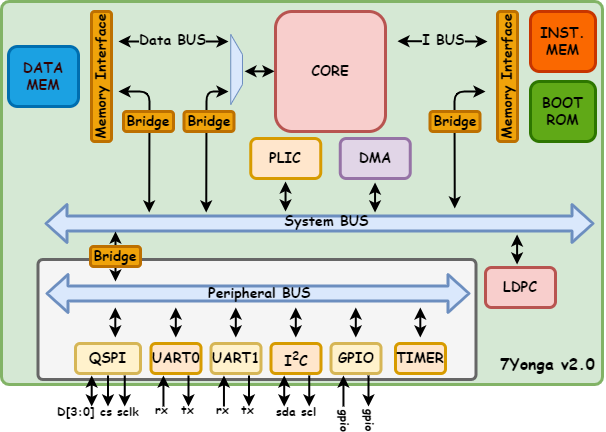

The diagram above was exported from draw.io. Its source (the exported page's mxGraphModel, read from the mxfile embedded in the PNG):
<mxGraphModel dx="844" dy="492" grid="1" gridSize="10" guides="1" tooltips="1" connect="1" arrows="0" fold="1" page="1" pageScale="1" pageWidth="1654" pageHeight="1169" math="0" shadow="0">
  <root>
    <mxCell id="0" />
    <mxCell id="1" parent="0" />
    <mxCell id="6mfhS_sCMSzhlteSgBXz-1" value="" style="rounded=1;whiteSpace=wrap;html=1;fillColor=#d5e8d4;strokeColor=#82b366;strokeWidth=3;fontFamily=Comic Sans MS;fontSize=14;arcSize=2;" vertex="1" parent="1">
      <mxGeometry x="517" y="380" width="601" height="383" as="geometry" />
    </mxCell>
    <mxCell id="6mfhS_sCMSzhlteSgBXz-2" value="" style="rounded=1;whiteSpace=wrap;html=1;fillColor=#f5f5f5;fontColor=#333333;strokeColor=#666666;strokeWidth=3;fontFamily=Comic Sans MS;fontSize=14;arcSize=4;direction=south;" vertex="1" parent="1">
      <mxGeometry x="553.5" y="638" width="438" height="120" as="geometry" />
    </mxCell>
    <mxCell id="6mfhS_sCMSzhlteSgBXz-3" value="CORE" style="rounded=1;whiteSpace=wrap;html=1;fillColor=#f8cecc;strokeColor=#b85450;strokeWidth=3;fontFamily=Comic Sans MS;fontSize=14;fontStyle=1" vertex="1" parent="1">
      <mxGeometry x="791" y="390" width="110" height="120" as="geometry" />
    </mxCell>
    <mxCell id="6mfhS_sCMSzhlteSgBXz-4" value="" style="shape=flexArrow;endArrow=classic;startArrow=classic;html=1;rounded=1;fillColor=#dae8fc;strokeColor=#6c8ebf;strokeWidth=3;fontFamily=Comic Sans MS;fontSize=14;width=13;" edge="1" parent="1">
      <mxGeometry width="100" height="100" relative="1" as="geometry">
        <mxPoint x="560" y="602" as="sourcePoint" />
        <mxPoint x="1110" y="602" as="targetPoint" />
      </mxGeometry>
    </mxCell>
    <mxCell id="6mfhS_sCMSzhlteSgBXz-5" value="System BUS" style="edgeLabel;html=1;align=center;verticalAlign=middle;resizable=0;points=[];labelBackgroundColor=none;horizontal=1;fontFamily=Comic Sans MS;fontStyle=1;fontSize=14;" vertex="1" connectable="0" parent="6mfhS_sCMSzhlteSgBXz-4">
      <mxGeometry x="0.0198" y="2" relative="1" as="geometry">
        <mxPoint x="1" as="offset" />
      </mxGeometry>
    </mxCell>
    <mxCell id="6mfhS_sCMSzhlteSgBXz-7" value="DATA&lt;div&gt;MEM&lt;/div&gt;" style="rounded=1;whiteSpace=wrap;html=1;fillColor=#1ba1e2;fontColor=#330000;strokeColor=#006EAF;strokeWidth=3;fontFamily=Comic Sans MS;fontSize=14;fontStyle=1" vertex="1" parent="1">
      <mxGeometry x="524" y="425" width="70" height="60" as="geometry" />
    </mxCell>
    <mxCell id="6mfhS_sCMSzhlteSgBXz-8" value="Memory Interface" style="rounded=1;whiteSpace=wrap;html=1;horizontal=0;fillColor=#f0a30a;fontColor=#000000;strokeColor=#BD7000;strokeWidth=3;fontFamily=Comic Sans MS;fontSize=14;fontStyle=1" vertex="1" parent="1">
      <mxGeometry x="1013" y="390" width="20" height="130" as="geometry" />
    </mxCell>
    <mxCell id="6mfhS_sCMSzhlteSgBXz-12" value="INST.&lt;div&gt;MEM&lt;/div&gt;" style="rounded=1;whiteSpace=wrap;html=1;fillColor=#fa6800;fontColor=#000000;strokeColor=#C73500;strokeWidth=3;fontFamily=Comic Sans MS;fontSize=14;fontStyle=1" vertex="1" parent="1">
      <mxGeometry x="1046" y="390" width="65" height="60" as="geometry" />
    </mxCell>
    <mxCell id="6mfhS_sCMSzhlteSgBXz-13" value="&lt;div&gt;BOOT&lt;/div&gt;ROM" style="rounded=1;whiteSpace=wrap;html=1;fillColor=#60a917;fontColor=light-dark(#000000, #121212);strokeColor=#2D7600;strokeWidth=3;fontFamily=Comic Sans MS;fontSize=14;fontStyle=1" vertex="1" parent="1">
      <mxGeometry x="1046" y="460" width="65" height="60" as="geometry" />
    </mxCell>
    <mxCell id="6mfhS_sCMSzhlteSgBXz-20" value="" style="shape=flexArrow;endArrow=classic;startArrow=classic;html=1;rounded=1;fillColor=#dae8fc;strokeColor=#6c8ebf;strokeWidth=3;fontFamily=Comic Sans MS;fontSize=14;width=13;labelBackgroundColor=light-dark(#dae8fc, #ededed);" edge="1" parent="1">
      <mxGeometry width="100" height="100" relative="1" as="geometry">
        <mxPoint x="561" y="672" as="sourcePoint" />
        <mxPoint x="986" y="672" as="targetPoint" />
      </mxGeometry>
    </mxCell>
    <mxCell id="6mfhS_sCMSzhlteSgBXz-79" value="&lt;span style=&quot;font-family: &amp;quot;Comic Sans MS&amp;quot;; font-size: 14px; font-weight: 700;&quot;&gt;Peripheral BUS&lt;/span&gt;" style="edgeLabel;html=1;align=center;verticalAlign=middle;resizable=0;points=[];labelBackgroundColor=none;" vertex="1" connectable="0" parent="6mfhS_sCMSzhlteSgBXz-20">
      <mxGeometry x="0.0052" y="1" relative="1" as="geometry">
        <mxPoint y="1" as="offset" />
      </mxGeometry>
    </mxCell>
    <mxCell id="6mfhS_sCMSzhlteSgBXz-23" value="&lt;div&gt;UART0&lt;/div&gt;" style="rounded=1;whiteSpace=wrap;html=1;fillColor=#ffe6cc;strokeColor=#d79b00;strokeWidth=3;fontFamily=Comic Sans MS;fontSize=14;fontStyle=1" vertex="1" parent="1">
      <mxGeometry x="666.5" y="722" width="50" height="30" as="geometry" />
    </mxCell>
    <mxCell id="6mfhS_sCMSzhlteSgBXz-25" value="UART&lt;span style=&quot;background-color: transparent; color: light-dark(rgb(0, 0, 0), rgb(255, 255, 255));&quot;&gt;1&lt;/span&gt;" style="rounded=1;whiteSpace=wrap;html=1;fillColor=#fff2cc;strokeColor=#d6b656;strokeWidth=3;fontFamily=Comic Sans MS;fontSize=14;fontStyle=1" vertex="1" parent="1">
      <mxGeometry x="726.5" y="722" width="50" height="30" as="geometry" />
    </mxCell>
    <mxCell id="6mfhS_sCMSzhlteSgBXz-27" value="I&lt;sup&gt;2&lt;/sup&gt;C" style="rounded=1;whiteSpace=wrap;html=1;fillColor=#ffe6cc;strokeColor=#d79b00;strokeWidth=3;fontFamily=Comic Sans MS;fontSize=14;fontStyle=1" vertex="1" parent="1">
      <mxGeometry x="786.5" y="722" width="50" height="30" as="geometry" />
    </mxCell>
    <mxCell id="6mfhS_sCMSzhlteSgBXz-29" value="QSPI" style="rounded=1;whiteSpace=wrap;html=1;fillColor=#fff2cc;strokeColor=#d6b656;strokeWidth=3;fontFamily=Comic Sans MS;fontSize=14;fontStyle=1" vertex="1" parent="1">
      <mxGeometry x="591" y="722" width="65" height="30" as="geometry" />
    </mxCell>
    <mxCell id="6mfhS_sCMSzhlteSgBXz-31" value="&lt;div&gt;GPIO&lt;/div&gt;" style="rounded=1;whiteSpace=wrap;html=1;fillColor=#fff2cc;strokeColor=#d6b656;strokeWidth=3;fontFamily=Comic Sans MS;fontSize=14;fontStyle=1" vertex="1" parent="1">
      <mxGeometry x="846.5" y="722" width="50" height="30" as="geometry" />
    </mxCell>
    <mxCell id="6mfhS_sCMSzhlteSgBXz-33" value="&lt;div&gt;TIMER&lt;/div&gt;" style="rounded=1;whiteSpace=wrap;html=1;fillColor=#ffe6cc;strokeColor=#d79b00;strokeWidth=3;fontFamily=Comic Sans MS;fontSize=14;fontStyle=1" vertex="1" parent="1">
      <mxGeometry x="911" y="722" width="50" height="30" as="geometry" />
    </mxCell>
    <mxCell id="6mfhS_sCMSzhlteSgBXz-37" value="" style="endArrow=classic;html=1;rounded=1;strokeWidth=2;fontFamily=Comic Sans MS;fontSize=14;" edge="1" parent="1">
      <mxGeometry width="50" height="50" relative="1" as="geometry">
        <mxPoint x="704" y="754" as="sourcePoint" />
        <mxPoint x="704" y="785" as="targetPoint" />
      </mxGeometry>
    </mxCell>
    <mxCell id="6mfhS_sCMSzhlteSgBXz-47" value="&lt;div&gt;LDPC&lt;/div&gt;" style="rounded=1;whiteSpace=wrap;html=1;fillColor=#f8cecc;strokeColor=#b85450;strokeWidth=3;fontFamily=Comic Sans MS;fontSize=14;fontStyle=1" vertex="1" parent="1">
      <mxGeometry x="1001" y="646" width="70" height="40" as="geometry" />
    </mxCell>
    <mxCell id="6mfhS_sCMSzhlteSgBXz-48" value="&lt;div&gt;PLIC&lt;/div&gt;" style="rounded=1;whiteSpace=wrap;html=1;fillColor=#ffe6cc;strokeColor=#d79b00;strokeWidth=3;fontFamily=Comic Sans MS;fontSize=14;fontStyle=1" vertex="1" parent="1">
      <mxGeometry x="766.25" y="517" width="70" height="40" as="geometry" />
    </mxCell>
    <mxCell id="6mfhS_sCMSzhlteSgBXz-49" value="&lt;div&gt;DMA&lt;/div&gt;" style="rounded=1;whiteSpace=wrap;html=1;fillColor=#e1d5e7;strokeColor=#9673a6;strokeWidth=3;fontFamily=Comic Sans MS;fontSize=14;fontStyle=1" vertex="1" parent="1">
      <mxGeometry x="855.75" y="517" width="70" height="40" as="geometry" />
    </mxCell>
    <mxCell id="6mfhS_sCMSzhlteSgBXz-54" value="7Yonga v2.0" style="text;html=1;align=right;verticalAlign=top;whiteSpace=wrap;rounded=0;spacingRight=10;spacingLeft=0;fontStyle=1;fontSize=16;fontFamily=Comic Sans MS;spacing=0;spacingTop=0;" vertex="1" parent="1">
      <mxGeometry x="1010" y="728" width="111" height="36" as="geometry" />
    </mxCell>
    <mxCell id="6mfhS_sCMSzhlteSgBXz-60" value="tx" style="text;html=1;align=left;verticalAlign=bottom;whiteSpace=wrap;rounded=0;fontStyle=1;fontFamily=Comic Sans MS;" vertex="1" parent="1">
      <mxGeometry x="694.5" y="781.5" width="20" height="15" as="geometry" />
    </mxCell>
    <mxCell id="6mfhS_sCMSzhlteSgBXz-61" value="rx" style="text;html=1;align=left;verticalAlign=bottom;whiteSpace=wrap;rounded=0;fontStyle=1;fontFamily=Comic Sans MS;" vertex="1" parent="1">
      <mxGeometry x="669" y="781.5" width="20" height="15" as="geometry" />
    </mxCell>
    <mxCell id="6mfhS_sCMSzhlteSgBXz-73" value="" style="endArrow=classic;startArrow=classic;html=1;rounded=1;strokeWidth=2;fontFamily=Comic Sans MS;fontSize=14;" edge="1" parent="1">
      <mxGeometry width="50" height="50" relative="1" as="geometry">
        <mxPoint x="913" y="419.6600000000001" as="sourcePoint" />
        <mxPoint x="1003" y="420" as="targetPoint" />
      </mxGeometry>
    </mxCell>
    <mxCell id="6mfhS_sCMSzhlteSgBXz-74" value="&lt;span style=&quot;font-family: &amp;quot;Comic Sans MS&amp;quot;; font-size: 14px; font-weight: 700; background-color: rgb(213, 232, 212);&quot;&gt;I BUS&lt;/span&gt;" style="edgeLabel;html=1;align=center;verticalAlign=middle;resizable=0;points=[];" vertex="1" connectable="0" parent="6mfhS_sCMSzhlteSgBXz-73">
      <mxGeometry x="0.0183" y="1" relative="1" as="geometry">
        <mxPoint as="offset" />
      </mxGeometry>
    </mxCell>
    <mxCell id="6mfhS_sCMSzhlteSgBXz-75" value="" style="endArrow=classic;startArrow=classic;html=1;rounded=1;strokeWidth=2;fontFamily=Comic Sans MS;fontSize=14;" edge="1" parent="1">
      <mxGeometry width="50" height="50" relative="1" as="geometry">
        <mxPoint x="634" y="420" as="sourcePoint" />
        <mxPoint x="744" y="420" as="targetPoint" />
      </mxGeometry>
    </mxCell>
    <mxCell id="6mfhS_sCMSzhlteSgBXz-76" value="&lt;span style=&quot;font-family: &amp;quot;Comic Sans MS&amp;quot;; font-size: 14px; font-weight: 700; background-color: rgb(213, 232, 212);&quot;&gt;Data BUS&lt;/span&gt;" style="edgeLabel;html=1;align=center;verticalAlign=middle;resizable=0;points=[];" vertex="1" connectable="0" parent="6mfhS_sCMSzhlteSgBXz-75">
      <mxGeometry x="0.0183" y="1" relative="1" as="geometry">
        <mxPoint x="-2" as="offset" />
      </mxGeometry>
    </mxCell>
    <mxCell id="6mfhS_sCMSzhlteSgBXz-77" value="Memory Interface" style="rounded=1;whiteSpace=wrap;html=1;horizontal=0;fillColor=#f0a30a;fontColor=#000000;strokeColor=#BD7000;strokeWidth=3;fontFamily=Comic Sans MS;fontSize=14;fontStyle=1" vertex="1" parent="1">
      <mxGeometry x="607" y="390" width="20" height="130" as="geometry" />
    </mxCell>
    <mxCell id="6mfhS_sCMSzhlteSgBXz-82" value="" style="endArrow=classic;startArrow=classic;html=1;rounded=1;strokeWidth=2;fontFamily=Comic Sans MS;fontSize=14;" edge="1" parent="1">
      <mxGeometry width="50" height="50" relative="1" as="geometry">
        <mxPoint x="630.8" y="686" as="sourcePoint" />
        <mxPoint x="630.8" y="716" as="targetPoint" />
      </mxGeometry>
    </mxCell>
    <mxCell id="6mfhS_sCMSzhlteSgBXz-83" value="" style="endArrow=classic;startArrow=classic;html=1;rounded=1;strokeWidth=2;fontFamily=Comic Sans MS;fontSize=14;" edge="1" parent="1">
      <mxGeometry width="50" height="50" relative="1" as="geometry">
        <mxPoint x="691.3" y="686" as="sourcePoint" />
        <mxPoint x="691.3" y="716" as="targetPoint" />
      </mxGeometry>
    </mxCell>
    <mxCell id="6mfhS_sCMSzhlteSgBXz-84" value="" style="endArrow=classic;startArrow=classic;html=1;rounded=1;strokeWidth=2;fontFamily=Comic Sans MS;fontSize=14;" edge="1" parent="1">
      <mxGeometry width="50" height="50" relative="1" as="geometry">
        <mxPoint x="751.3" y="686" as="sourcePoint" />
        <mxPoint x="751.3" y="716" as="targetPoint" />
      </mxGeometry>
    </mxCell>
    <mxCell id="6mfhS_sCMSzhlteSgBXz-85" value="" style="endArrow=classic;startArrow=classic;html=1;rounded=1;strokeWidth=2;fontFamily=Comic Sans MS;fontSize=14;" edge="1" parent="1">
      <mxGeometry width="50" height="50" relative="1" as="geometry">
        <mxPoint x="811.3" y="686" as="sourcePoint" />
        <mxPoint x="811.3" y="716" as="targetPoint" />
      </mxGeometry>
    </mxCell>
    <mxCell id="6mfhS_sCMSzhlteSgBXz-86" value="" style="endArrow=classic;startArrow=classic;html=1;rounded=1;strokeWidth=2;fontFamily=Comic Sans MS;fontSize=14;" edge="1" parent="1">
      <mxGeometry width="50" height="50" relative="1" as="geometry">
        <mxPoint x="871.3" y="686" as="sourcePoint" />
        <mxPoint x="871.3" y="716" as="targetPoint" />
      </mxGeometry>
    </mxCell>
    <mxCell id="6mfhS_sCMSzhlteSgBXz-87" value="" style="endArrow=classic;startArrow=classic;html=1;rounded=1;strokeWidth=2;fontFamily=Comic Sans MS;fontSize=14;" edge="1" parent="1">
      <mxGeometry width="50" height="50" relative="1" as="geometry">
        <mxPoint x="935.8" y="686" as="sourcePoint" />
        <mxPoint x="935.8" y="716" as="targetPoint" />
      </mxGeometry>
    </mxCell>
    <mxCell id="6mfhS_sCMSzhlteSgBXz-88" value="" style="endArrow=classic;startArrow=classic;html=1;rounded=1;strokeWidth=2;fontFamily=Comic Sans MS;fontSize=14;" edge="1" parent="1">
      <mxGeometry width="50" height="50" relative="1" as="geometry">
        <mxPoint x="1032.6" y="613" as="sourcePoint" />
        <mxPoint x="1032.6" y="643" as="targetPoint" />
      </mxGeometry>
    </mxCell>
    <mxCell id="6mfhS_sCMSzhlteSgBXz-89" value="" style="endArrow=classic;startArrow=classic;html=1;rounded=1;strokeWidth=2;fontFamily=Comic Sans MS;fontSize=14;" edge="1" parent="1">
      <mxGeometry width="50" height="50" relative="1" as="geometry">
        <mxPoint x="890.55" y="561" as="sourcePoint" />
        <mxPoint x="890.55" y="591" as="targetPoint" />
      </mxGeometry>
    </mxCell>
    <mxCell id="6mfhS_sCMSzhlteSgBXz-90" value="" style="endArrow=classic;startArrow=classic;html=1;rounded=1;strokeWidth=2;fontFamily=Comic Sans MS;fontSize=14;" edge="1" parent="1">
      <mxGeometry width="50" height="50" relative="1" as="geometry">
        <mxPoint x="801.05" y="560" as="sourcePoint" />
        <mxPoint x="801.05" y="590" as="targetPoint" />
      </mxGeometry>
    </mxCell>
    <mxCell id="6mfhS_sCMSzhlteSgBXz-92" value="" style="endArrow=classic;startArrow=classic;html=1;rounded=1;strokeWidth=2;fontFamily=Comic Sans MS;fontSize=14;" edge="1" parent="1">
      <mxGeometry width="50" height="50" relative="1" as="geometry">
        <mxPoint x="634" y="470" as="sourcePoint" />
        <mxPoint x="664.71" y="591" as="targetPoint" />
        <Array as="points">
          <mxPoint x="665" y="470" />
        </Array>
      </mxGeometry>
    </mxCell>
    <mxCell id="6mfhS_sCMSzhlteSgBXz-91" value="Bridge" style="rounded=1;whiteSpace=wrap;html=1;horizontal=1;fillColor=#f0a30a;fontColor=#000000;strokeColor=#BD7000;strokeWidth=3;fontFamily=Comic Sans MS;fontSize=14;fontStyle=1;direction=south;" vertex="1" parent="1">
      <mxGeometry x="639" y="490" width="50" height="20" as="geometry" />
    </mxCell>
    <mxCell id="6mfhS_sCMSzhlteSgBXz-93" value="" style="endArrow=classic;startArrow=classic;html=1;rounded=1;strokeWidth=2;fontFamily=Comic Sans MS;fontSize=14;" edge="1" parent="1">
      <mxGeometry width="50" height="50" relative="1" as="geometry">
        <mxPoint x="1001" y="470" as="sourcePoint" />
        <mxPoint x="970.26" y="587" as="targetPoint" />
        <Array as="points">
          <mxPoint x="970" y="470" />
        </Array>
      </mxGeometry>
    </mxCell>
    <mxCell id="6mfhS_sCMSzhlteSgBXz-94" value="Bridge" style="rounded=1;whiteSpace=wrap;html=1;horizontal=1;fillColor=#f0a30a;fontColor=#000000;strokeColor=#BD7000;strokeWidth=3;fontFamily=Comic Sans MS;fontSize=14;fontStyle=1;direction=south;" vertex="1" parent="1">
      <mxGeometry x="945.5" y="490" width="50" height="20" as="geometry" />
    </mxCell>
    <mxCell id="6mfhS_sCMSzhlteSgBXz-99" value="" style="endArrow=classic;startArrow=classic;html=1;rounded=1;strokeWidth=2;fontFamily=Comic Sans MS;fontSize=14;" edge="1" parent="1">
      <mxGeometry width="50" height="50" relative="1" as="geometry">
        <mxPoint x="744" y="470" as="sourcePoint" />
        <mxPoint x="721.71" y="591" as="targetPoint" />
        <Array as="points">
          <mxPoint x="722" y="470" />
        </Array>
      </mxGeometry>
    </mxCell>
    <mxCell id="6mfhS_sCMSzhlteSgBXz-95" value="Bridge" style="rounded=1;whiteSpace=wrap;html=1;horizontal=1;fillColor=#f0a30a;fontColor=#000000;strokeColor=#BD7000;strokeWidth=3;fontFamily=Comic Sans MS;fontSize=14;fontStyle=1;direction=south;" vertex="1" parent="1">
      <mxGeometry x="699.5" y="490" width="50" height="20" as="geometry" />
    </mxCell>
    <mxCell id="6mfhS_sCMSzhlteSgBXz-100" value="" style="endArrow=classic;startArrow=classic;html=1;rounded=1;strokeWidth=2;fontFamily=Comic Sans MS;fontSize=14;" edge="1" parent="1">
      <mxGeometry width="50" height="50" relative="1" as="geometry">
        <mxPoint x="631" y="610" as="sourcePoint" />
        <mxPoint x="631" y="660" as="targetPoint" />
      </mxGeometry>
    </mxCell>
    <mxCell id="6mfhS_sCMSzhlteSgBXz-81" value="Bridge" style="rounded=1;whiteSpace=wrap;html=1;horizontal=1;fillColor=#f0a30a;fontColor=#000000;strokeColor=#BD7000;strokeWidth=3;fontFamily=Comic Sans MS;fontSize=14;fontStyle=1;direction=south;" vertex="1" parent="1">
      <mxGeometry x="606" y="625" width="50" height="20" as="geometry" />
    </mxCell>
    <mxCell id="xqVFLaP8awwFaWiAraCe-1" value="" style="endArrow=classic;html=1;rounded=1;strokeWidth=2;fontFamily=Comic Sans MS;fontSize=14;" edge="1" parent="1">
      <mxGeometry width="50" height="50" relative="1" as="geometry">
        <mxPoint x="678.95" y="785" as="sourcePoint" />
        <mxPoint x="678.95" y="754" as="targetPoint" />
      </mxGeometry>
    </mxCell>
    <mxCell id="xqVFLaP8awwFaWiAraCe-2" value="" style="endArrow=classic;html=1;rounded=1;strokeWidth=2;fontFamily=Comic Sans MS;fontSize=14;" edge="1" parent="1">
      <mxGeometry width="50" height="50" relative="1" as="geometry">
        <mxPoint x="764.5" y="754" as="sourcePoint" />
        <mxPoint x="764.5" y="785" as="targetPoint" />
      </mxGeometry>
    </mxCell>
    <mxCell id="xqVFLaP8awwFaWiAraCe-3" value="tx" style="text;html=1;align=left;verticalAlign=bottom;whiteSpace=wrap;rounded=0;fontStyle=1;fontFamily=Comic Sans MS;" vertex="1" parent="1">
      <mxGeometry x="755" y="781.5" width="20" height="15" as="geometry" />
    </mxCell>
    <mxCell id="xqVFLaP8awwFaWiAraCe-4" value="rx" style="text;html=1;align=left;verticalAlign=bottom;whiteSpace=wrap;rounded=0;fontStyle=1;fontFamily=Comic Sans MS;" vertex="1" parent="1">
      <mxGeometry x="729.5" y="781.5" width="20" height="15" as="geometry" />
    </mxCell>
    <mxCell id="xqVFLaP8awwFaWiAraCe-5" value="" style="endArrow=classic;html=1;rounded=1;strokeWidth=2;fontFamily=Comic Sans MS;fontSize=14;" edge="1" parent="1">
      <mxGeometry width="50" height="50" relative="1" as="geometry">
        <mxPoint x="739.45" y="785" as="sourcePoint" />
        <mxPoint x="739.45" y="754" as="targetPoint" />
      </mxGeometry>
    </mxCell>
    <mxCell id="xqVFLaP8awwFaWiAraCe-6" value="" style="endArrow=classic;html=1;rounded=1;strokeWidth=2;fontFamily=Comic Sans MS;fontSize=14;" edge="1" parent="1">
      <mxGeometry width="50" height="50" relative="1" as="geometry">
        <mxPoint x="884" y="754" as="sourcePoint" />
        <mxPoint x="884" y="785" as="targetPoint" />
      </mxGeometry>
    </mxCell>
    <mxCell id="xqVFLaP8awwFaWiAraCe-7" value="gpio" style="text;html=1;align=left;verticalAlign=bottom;whiteSpace=wrap;rounded=0;fontStyle=1;fontFamily=Comic Sans MS;rotation=90;" vertex="1" parent="1">
      <mxGeometry x="874.5" y="788.5" width="20" height="15" as="geometry" />
    </mxCell>
    <mxCell id="xqVFLaP8awwFaWiAraCe-8" value="gpio" style="text;html=1;align=left;verticalAlign=bottom;whiteSpace=wrap;rounded=0;fontStyle=1;fontFamily=Comic Sans MS;rotation=90;" vertex="1" parent="1">
      <mxGeometry x="849" y="788.5" width="20" height="15" as="geometry" />
    </mxCell>
    <mxCell id="xqVFLaP8awwFaWiAraCe-9" value="" style="endArrow=classic;html=1;rounded=1;strokeWidth=2;fontFamily=Comic Sans MS;fontSize=14;" edge="1" parent="1">
      <mxGeometry width="50" height="50" relative="1" as="geometry">
        <mxPoint x="858.95" y="785" as="sourcePoint" />
        <mxPoint x="858.95" y="754" as="targetPoint" />
      </mxGeometry>
    </mxCell>
    <mxCell id="xqVFLaP8awwFaWiAraCe-11" value="" style="endArrow=classic;html=1;rounded=1;strokeWidth=2;fontFamily=Comic Sans MS;fontSize=14;" edge="1" parent="1">
      <mxGeometry width="50" height="50" relative="1" as="geometry">
        <mxPoint x="824.75" y="754" as="sourcePoint" />
        <mxPoint x="824.75" y="785" as="targetPoint" />
      </mxGeometry>
    </mxCell>
    <mxCell id="xqVFLaP8awwFaWiAraCe-12" value="scl" style="text;html=1;align=left;verticalAlign=bottom;whiteSpace=wrap;rounded=0;fontStyle=1;fontFamily=Comic Sans MS;" vertex="1" parent="1">
      <mxGeometry x="815.25" y="783.5" width="20" height="15" as="geometry" />
    </mxCell>
    <mxCell id="xqVFLaP8awwFaWiAraCe-13" value="sda" style="text;html=1;align=left;verticalAlign=bottom;whiteSpace=wrap;rounded=0;fontStyle=1;fontFamily=Comic Sans MS;" vertex="1" parent="1">
      <mxGeometry x="789.75" y="783.5" width="20" height="15" as="geometry" />
    </mxCell>
    <mxCell id="xqVFLaP8awwFaWiAraCe-14" value="" style="endArrow=classic;html=1;rounded=1;strokeWidth=2;fontFamily=Comic Sans MS;fontSize=14;startArrow=classic;startFill=1;" edge="1" parent="1">
      <mxGeometry width="50" height="50" relative="1" as="geometry">
        <mxPoint x="799.7" y="785" as="sourcePoint" />
        <mxPoint x="799.7" y="754" as="targetPoint" />
      </mxGeometry>
    </mxCell>
    <mxCell id="xqVFLaP8awwFaWiAraCe-15" value="" style="endArrow=classic;html=1;rounded=1;strokeWidth=2;fontFamily=Comic Sans MS;fontSize=14;" edge="1" parent="1">
      <mxGeometry width="50" height="50" relative="1" as="geometry">
        <mxPoint x="640.25" y="754" as="sourcePoint" />
        <mxPoint x="640.25" y="785" as="targetPoint" />
      </mxGeometry>
    </mxCell>
    <mxCell id="xqVFLaP8awwFaWiAraCe-16" value="sclk" style="text;html=1;align=left;verticalAlign=bottom;whiteSpace=wrap;rounded=0;fontStyle=1;fontFamily=Comic Sans MS;" vertex="1" parent="1">
      <mxGeometry x="631" y="783.5" width="20" height="15" as="geometry" />
    </mxCell>
    <mxCell id="xqVFLaP8awwFaWiAraCe-17" value="D[3:0]" style="text;html=1;align=left;verticalAlign=bottom;whiteSpace=wrap;rounded=0;fontStyle=1;fontFamily=Comic Sans MS;" vertex="1" parent="1">
      <mxGeometry x="571" y="783.5" width="46.25" height="15" as="geometry" />
    </mxCell>
    <mxCell id="xqVFLaP8awwFaWiAraCe-18" value="" style="endArrow=classic;html=1;rounded=1;strokeWidth=2;fontFamily=Comic Sans MS;fontSize=14;startArrow=classic;startFill=1;" edge="1" parent="1">
      <mxGeometry width="50" height="50" relative="1" as="geometry">
        <mxPoint x="607.2" y="785" as="sourcePoint" />
        <mxPoint x="607.2" y="754" as="targetPoint" />
      </mxGeometry>
    </mxCell>
    <mxCell id="xqVFLaP8awwFaWiAraCe-19" value="" style="endArrow=classic;html=1;rounded=1;strokeWidth=2;fontFamily=Comic Sans MS;fontSize=14;" edge="1" parent="1">
      <mxGeometry width="50" height="50" relative="1" as="geometry">
        <mxPoint x="623.5" y="754" as="sourcePoint" />
        <mxPoint x="623.5" y="785" as="targetPoint" />
      </mxGeometry>
    </mxCell>
    <mxCell id="xqVFLaP8awwFaWiAraCe-20" value="cs" style="text;html=1;align=left;verticalAlign=bottom;whiteSpace=wrap;rounded=0;fontStyle=1;fontFamily=Comic Sans MS;" vertex="1" parent="1">
      <mxGeometry x="614" y="783.5" width="20" height="15" as="geometry" />
    </mxCell>
    <mxCell id="QXzY4naHvG7qNko3yzqI-1" value="" style="shape=trapezoid;perimeter=trapezoidPerimeter;whiteSpace=wrap;html=1;fixedSize=1;direction=south;fillColor=#dae8fc;strokeColor=#6c8ebf;" vertex="1" parent="1">
      <mxGeometry x="746.25" y="413" width="11.75" height="70" as="geometry" />
    </mxCell>
    <mxCell id="QXzY4naHvG7qNko3yzqI-2" value="" style="endArrow=classic;startArrow=classic;html=1;rounded=1;strokeWidth=2;fontFamily=Comic Sans MS;fontSize=14;" edge="1" parent="1">
      <mxGeometry width="50" height="50" relative="1" as="geometry">
        <mxPoint x="760" y="449.86" as="sourcePoint" />
        <mxPoint x="790" y="449.86" as="targetPoint" />
      </mxGeometry>
    </mxCell>
  </root>
</mxGraphModel>